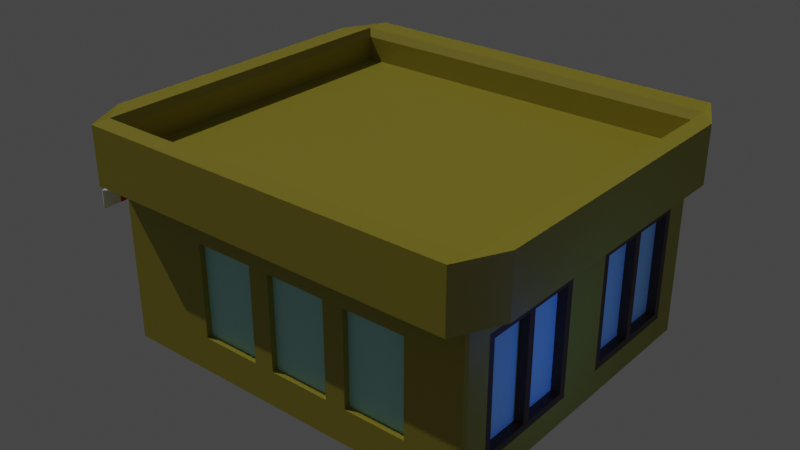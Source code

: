 # Source: store.blend  (saved by Blender 3.2.14; exported with 4.5.12 LTS)
import bpy
from mathutils import Matrix  # noqa: F401  (used for matrix-valued properties, if any)

bpy.ops.wm.read_factory_settings(use_empty=True)
scene = bpy.context.scene
scene.name = 'Scene'

# ---- collections
col_collection = bpy.data.collections.new('Collection'); scene.collection.children.link(col_collection)

# ---- materials (node trees are filled in below, after node groups)
mat_material_001 = bpy.data.materials.new('Material.001')
mat_material_001.use_transparent_shadow = False
mat_material_002 = bpy.data.materials.new('Material.002')
mat_material_002.use_transparent_shadow = False
mat_material_003 = bpy.data.materials.new('Material.003')
mat_material_003.use_transparent_shadow = False
mat_material_004 = bpy.data.materials.new('Material.004')
mat_material_004.use_transparent_shadow = False
mat_material_005 = bpy.data.materials.new('Material.005')
mat_material_005.use_transparent_shadow = False

# ---- material node trees
mat_material_001.use_nodes = True; mat_material_001.node_tree.nodes.clear()
_N = mat_material_001.node_tree.nodes; _L = mat_material_001.node_tree.links
n0 = _N.new('ShaderNodeBsdfPrincipled'); n0.name = 'Principled BSDF'; n0.location = (10, 300)
n0.distribution = 'GGX'
n0.subsurface_method = 'RANDOM_WALK_SKIN'
n0.inputs[0].default_value = (0.3665, 0.3179, 0.02612, 1.0)
n0.inputs[3].default_value = 1.45
n0.inputs[27].default_value = (0.0, 0.0, 0.0, 1.0)
n0.inputs[28].default_value = 1.0
n1 = _N.new('ShaderNodeOutputMaterial'); n1.name = 'Material Output'; n1.location = (300, 300)
_L.new(n0.outputs[0], n1.inputs[0])
n1.is_active_output = True
mat_material_002.use_nodes = True; mat_material_002.node_tree.nodes.clear()
_N = mat_material_002.node_tree.nodes; _L = mat_material_002.node_tree.links
n0 = _N.new('ShaderNodeBsdfPrincipled'); n0.name = 'Principled BSDF'; n0.location = (10, 300)
n0.distribution = 'GGX'
n0.subsurface_method = 'RANDOM_WALK_SKIN'
n0.inputs[0].default_value = (0.4028, 0.8, 0.7505, 1.0)
n0.inputs[3].default_value = 1.45
n0.inputs[27].default_value = (0.0, 0.0, 0.0, 1.0)
n0.inputs[28].default_value = 1.0
n1 = _N.new('ShaderNodeOutputMaterial'); n1.name = 'Material Output'; n1.location = (300, 300)
_L.new(n0.outputs[0], n1.inputs[0])
n1.is_active_output = True
mat_material_003.use_nodes = True; mat_material_003.node_tree.nodes.clear()
_N = mat_material_003.node_tree.nodes; _L = mat_material_003.node_tree.links
n0 = _N.new('ShaderNodeBsdfPrincipled'); n0.name = 'Principled BSDF'; n0.location = (10, 300)
n0.distribution = 'GGX'
n0.subsurface_method = 'RANDOM_WALK_SKIN'
n0.inputs[0].default_value = (1.0, 1.0, 1.0, 1.0)
n0.inputs[3].default_value = 1.45
n0.inputs[27].default_value = (0.0, 0.0, 0.0, 1.0)
n0.inputs[28].default_value = 1.0
n1 = _N.new('ShaderNodeOutputMaterial'); n1.name = 'Material Output'; n1.location = (300, 300)
_L.new(n0.outputs[0], n1.inputs[0])
n1.is_active_output = True
mat_material_004.use_nodes = True; mat_material_004.node_tree.nodes.clear()
_N = mat_material_004.node_tree.nodes; _L = mat_material_004.node_tree.links
n0 = _N.new('ShaderNodeBsdfPrincipled'); n0.name = 'Principled BSDF'; n0.location = (10, 300)
n0.distribution = 'GGX'
n0.subsurface_method = 'RANDOM_WALK_SKIN'
n0.inputs[0].default_value = (0.8, 0.0, 0.005843, 1.0)
n0.inputs[3].default_value = 1.45
n0.inputs[27].default_value = (0.0, 0.0, 0.0, 1.0)
n0.inputs[28].default_value = 1.0
n1 = _N.new('ShaderNodeOutputMaterial'); n1.name = 'Material Output'; n1.location = (300, 300)
_L.new(n0.outputs[0], n1.inputs[0])
n1.is_active_output = True
mat_material_005.use_nodes = True; mat_material_005.node_tree.nodes.clear()
_N = mat_material_005.node_tree.nodes; _L = mat_material_005.node_tree.links
n0 = _N.new('ShaderNodeBsdfPrincipled'); n0.name = 'Principled BSDF'; n0.location = (10, 300)
n0.distribution = 'GGX'
n0.subsurface_method = 'RANDOM_WALK_SKIN'
n0.inputs[0].default_value = (0.06326, 0.03006, 0.0101, 1.0)
n0.inputs[3].default_value = 1.45
n0.inputs[27].default_value = (0.0, 0.0, 0.0, 1.0)
n0.inputs[28].default_value = 1.0
n1 = _N.new('ShaderNodeOutputMaterial'); n1.name = 'Material Output'; n1.location = (300, 300)
_L.new(n0.outputs[0], n1.inputs[0])
n1.is_active_output = True

# ---- world
world_world = bpy.data.worlds.new('World'); scene.world = world_world
world_world.use_nodes = True; world_world.node_tree.nodes.clear()
_N = world_world.node_tree.nodes; _L = world_world.node_tree.links
n0 = _N.new('ShaderNodeOutputWorld'); n0.name = 'World Output'; n0.location = (300, 300)
n1 = _N.new('ShaderNodeBackground'); n1.name = 'Background'; n1.location = (10, 300)
n1.inputs[0].default_value = (0.05088, 0.05088, 0.05088, 1.0)
_L.new(n1.outputs[0], n0.inputs[0])
n0.is_active_output = True
world_world.color = (0.05088, 0.05088, 0.05088)
world_world.use_sun_shadow = False
world_world.sun_shadow_jitter_overblur = 0.0

# ---- lights
light_sun = bpy.data.lights.new('Sun', 'SUN')
light_sun.color = (1.0, 0.9576, 0.9576)
light_sun.transmission_factor = 0.0
light_sun.energy = 1.0
light_sun.shadow_soft_size = 0.125
light_area = bpy.data.lights.new('Area', 'AREA')
light_area.color = (0.6516, 0.1317, 1.0)
light_area.transmission_factor = 0.0
light_area.energy = 96.37
light_area.shadow_soft_size = 8.571
light_area.shadow_maximum_resolution = 0.006
light_area.use_absolute_resolution = True
light_area.size = 8.571
light_area.size_y = 1.0
light_area_001 = bpy.data.lights.new('Area.001', 'AREA')
light_area_001.color = (0.02208, 0.131, 1.0)
light_area_001.transmission_factor = 0.0
light_area_001.energy = 106.3
light_area_001.shadow_soft_size = 1.0
light_area_001.shadow_maximum_resolution = 0.006
light_area_001.use_absolute_resolution = True
light_area_001.size = 1.0
light_area_001.size_y = 1.0

# ---- meshes
me_plane_002 = bpy.data.meshes.new('Plane.002')
me_plane_002.from_pydata([(-1.881, 0.547, 0.003398), (-1.881, -0.9136, 1.297), (-1.881, 0.547, 1.297), (-1.881, -1.683, 1.716), (4.93, -1.683, 1.716), (-1.881, 1.316, 1.716), (4.93, 1.316, 1.716), (-1.83, -0.1973, 0.003398), (4.93, -0.1833, 0.003398), (-1.881, -0.1833, 1.297), (4.93, -0.1833, 1.521), (-1.881, -0.1833, 1.716), (4.93, -0.1833, 1.716), (-2.298, -0.1833, 1.505), (5.346, -0.1833, 1.505), (-2.298, -0.1833, 1.731), (5.346, -0.1833, 1.731), (-2.298, -0.1833, 2.026), (5.346, -0.1833, 2.026), (-1.881, -0.1833, 1.521), (-1.881, -0.9136, 0.003398), (-1.83, -0.918, 1.32), (-1.83, -0.1973, 1.32), (-1.83, -0.5776, 1.32), (-1.83, -0.918, 0.003398), (-1.83, 0.547, 1.297), (-1.83, 0.547, 0.003398), (-1.761, -0.9136, 0.003398), (-1.761, -0.9136, 1.297), (-1.761, -0.1833, 1.297), (-1.789, -0.3077, 0.2392), (-1.789, -0.8075, 0.2392), (-1.789, 0.4366, 0.2392), (-1.789, -0.08684, 0.2392), (-1.789, -0.3077, 1.169), (-1.789, -0.5776, 1.169), (-1.789, -0.8075, 1.169), (-1.789, -0.08684, 1.166), (-1.789, 0.4366, 1.149), (-1.883, -1.653, 1.367), (-1.881, -1.653, 1.333), (-1.883, 1.279, 1.367), (-1.881, 1.279, 1.333), (-1.882, -1.653, 1.365), (-1.882, 1.279, 1.365), (-2.623, -1.653, 1.26), (-2.623, 1.279, 1.26), (-2.284, -1.653, 1.312), (-2.284, 1.279, 1.312), (-2.623, -1.481, 1.26), (-2.623, -1.308, 1.26), (-2.623, -1.136, 1.26), (-2.623, -0.9635, 1.26), (-2.623, -0.7909, 1.26), (-2.623, -0.6184, 1.26), (-2.623, -0.4459, 1.26), (-2.623, -0.2734, 1.26), (-2.623, -0.1009, 1.26), (-2.623, 0.0716, 1.26), (-2.623, 0.2441, 1.26), (-2.623, 0.4166, 1.26), (-2.623, 0.5891, 1.26), (-2.623, 0.7616, 1.26), (-2.623, 0.9341, 1.26), (-2.623, 1.107, 1.26), (-2.284, -1.481, 1.312), (-2.284, -1.308, 1.312), (-2.284, -1.136, 1.312), (-2.284, -0.9635, 1.312), (-2.284, -0.7909, 1.312), (-2.284, -0.6184, 1.312), (-2.284, -0.4459, 1.312), (-2.284, -0.2734, 1.312), (-2.284, -0.1009, 1.312), (-2.284, 0.0716, 1.312), (-2.284, 0.2441, 1.312), (-2.284, 0.4166, 1.312), (-2.284, 0.5891, 1.312), (-2.284, 0.7616, 1.312), (-2.284, 0.9341, 1.312), (-2.284, 1.107, 1.312), (-2.641, -1.653, 1.089), (-2.641, 1.279, 1.089), (-2.641, -1.481, 1.089), (-2.641, -1.308, 1.089), (-2.641, -1.136, 1.089), (-2.641, -0.9635, 1.089), (-2.641, -0.7909, 1.089), (-2.641, -0.6184, 1.089), (-2.641, -0.4459, 1.089), (-2.641, -0.2734, 1.089), (-2.641, -0.1009, 1.089), (-2.641, 0.0716, 1.089), (-2.641, 0.2441, 1.089), (-2.641, 0.4166, 1.089), (-2.641, 0.5891, 1.089), (-2.641, 0.7616, 1.089), (-2.641, 0.9341, 1.089), (-2.641, 1.107, 1.089), (-2.631, -0.9635, 1.144), (-2.631, -1.136, 1.144), (-2.631, 0.4166, 1.144), (-2.631, 0.2441, 1.144), (-2.631, -0.7909, 1.144), (-2.631, 0.5891, 1.144), (-2.631, -0.6184, 1.144), (-2.631, 0.7616, 1.144), (-2.631, -0.4459, 1.144), (-2.631, 0.9341, 1.144), (-2.631, -0.2734, 1.144), (-2.631, -1.481, 1.144), (-2.631, -1.653, 1.144), (-2.631, 1.107, 1.144), (-2.631, -0.1009, 1.144), (-2.631, -1.308, 1.144), (-2.631, 1.279, 1.144), (-2.631, 0.0716, 1.144), (-2.623, 1.193, 1.26), (-2.284, 1.193, 1.312), (-2.641, 1.193, 1.089), (-2.631, 1.193, 1.144), (-1.881, -0.1833, 1.941), (-1.958, -0.1833, 2.013), (-1.958, -1.726, 2.013), (-1.881, -1.683, 1.941), (5.006, -1.726, 2.013), (4.93, -1.683, 1.941), (4.93, -0.1833, 1.941), (5.006, -0.1833, 2.013), (5.006, 1.36, 2.013), (4.93, 1.316, 1.941), (-1.958, 1.36, 2.013), (-1.881, 1.316, 1.941), (-1.816, -0.3077, 1.169), (-1.83, -0.2979, 1.183), (-1.816, -0.3077, 0.2392), (-1.83, -0.2982, 0.2188), (-1.83, -0.8171, 0.2188), (-1.816, -0.8075, 0.2392), (-1.83, -0.8174, 1.183), (-1.816, -0.8075, 1.169), (-1.816, -0.5776, 1.169), (-1.83, -0.5776, 1.183), (-1.83, -0.09625, 0.2192), (-1.816, -0.08684, 0.2392), (-1.83, -0.09651, 1.179), (-1.816, -0.08684, 1.166), (-1.83, 0.4462, 1.162), (-1.816, 0.4366, 1.149), (-1.816, 0.4366, 0.2392), (-1.83, 0.446, 0.2192), (-2.298, 1.146, 1.505), (-1.891, 1.552, 1.505), (-1.944, 1.352, 1.518), (-1.891, -1.919, 1.505), (-2.298, -1.512, 1.505), (-1.944, -1.719, 1.518), (5.346, -1.512, 1.505), (4.94, -1.919, 1.505), (4.993, -1.719, 1.518), (4.94, 1.552, 1.505), (5.346, 1.146, 1.505), (4.993, 1.352, 1.518), (-2.298, 1.146, 1.731), (-1.891, 1.552, 1.731), (-2.298, -1.512, 1.731), (-1.891, -1.919, 1.731), (5.346, -1.512, 1.731), (4.94, -1.919, 1.731), (4.94, 1.552, 1.731), (5.346, 1.146, 1.731), (-1.891, 1.552, 2.026), (-2.298, 1.146, 2.026), (-1.958, 1.36, 2.013), (5.346, 1.146, 2.026), (4.94, 1.552, 2.026), (5.006, 1.36, 2.013), (-2.298, -1.512, 2.026), (-1.891, -1.919, 2.026), (-1.958, -1.726, 2.013), (4.94, -1.919, 2.026), (5.346, -1.512, 2.026), (5.006, -1.726, 2.013), (-1.852, -1.683, 0.003398), (-1.881, -1.654, 0.003398), (4.93, -1.654, 0.003398), (4.9, -1.683, 0.003398), (4.9, 1.316, 0.003398), (4.93, 1.287, 0.003398), (4.9, -1.683, 1.521), (4.93, -1.654, 1.521), (4.955, -1.697, 1.52), (4.93, 1.287, 1.521), (4.9, 1.316, 1.521), (4.955, 1.331, 1.52), (-1.881, -1.654, 1.521), (-1.852, -1.683, 1.521), (-1.907, -1.697, 1.52), (-1.852, 1.316, 1.521), (-1.881, 1.287, 1.521), (-1.907, 1.331, 1.52), (-1.881, 1.287, 0.003398), (-1.852, 1.316, 0.003398), (-0.3669, -1.683, 0.003398), (1.118, -1.683, 0.003398), (2.603, -1.683, 0.003398), (4.089, -1.683, 0.003398), (4.089, -1.683, 1.521), (2.603, -1.683, 1.521), (1.118, -1.683, 1.521), (-0.3669, -1.683, 1.521), (4.089, 1.316, 0.003398), (2.603, 1.316, 0.003398), (1.118, 1.316, 0.003398), (-0.3669, 1.316, 0.003398), (-0.3669, 1.316, 1.521), (1.118, 1.316, 1.521), (2.603, 1.316, 1.521), (4.089, 1.316, 1.521), (-0.1795, -1.683, 0.3288), (0.9309, -1.683, 0.3288), (0.9309, -1.683, 1.195), (-0.1795, -1.683, 1.195), (1.306, -1.683, 0.3288), (2.416, -1.683, 0.3288), (2.416, -1.683, 1.195), (1.306, -1.683, 1.195), (2.791, -1.683, 0.3288), (3.901, -1.683, 0.3288), (3.901, -1.683, 1.195), (2.791, -1.683, 1.195), (3.901, 1.316, 0.3288), (2.791, 1.316, 0.3288), (2.791, 1.316, 1.195), (3.901, 1.316, 1.195), (2.416, 1.316, 0.3288), (1.306, 1.316, 0.3288), (1.306, 1.316, 1.195), (2.416, 1.316, 1.195), (0.9309, 1.316, 0.3288), (-0.1795, 1.316, 0.3288), (-0.1795, 1.316, 1.195), (0.9309, 1.316, 1.195), (3.901, 1.258, 0.3288), (2.791, 1.258, 0.3288), (2.416, 1.258, 0.3288), (1.306, 1.258, 0.3288), (0.9309, 1.258, 0.3288), (-0.1795, 1.258, 0.3288), (3.901, 1.258, 1.195), (2.791, 1.258, 1.195), (2.416, 1.258, 1.195), (1.306, 1.258, 1.195), (0.9309, 1.258, 1.195), (-0.1795, 1.258, 1.195), (-0.1795, -1.628, 0.3288), (0.9309, -1.628, 0.3288), (1.306, -1.628, 0.3288), (2.416, -1.628, 0.3288), (2.791, -1.628, 0.3288), (3.901, -1.628, 0.3288), (-0.1795, -1.628, 1.195), (0.9309, -1.628, 1.195), (1.306, -1.628, 1.195), (2.416, -1.628, 1.195), (2.791, -1.628, 1.195), (3.901, -1.628, 1.195), (-1.9, 1.279, 1.369), (-1.9, -1.653, 1.369), (-1.899, -1.653, 1.367), (-1.898, -1.653, 1.335), (-1.898, 1.279, 1.335), (-1.899, 1.279, 1.367), (-2.64, 1.193, 1.263), (-2.64, 1.279, 1.263), (-2.301, 1.279, 1.314), (-2.301, 1.193, 1.314), (-2.301, -1.653, 1.314), (-2.64, -1.653, 1.263), (-2.64, -1.481, 1.263), (-2.64, -1.308, 1.263), (-2.64, -1.136, 1.263), (-2.64, -0.9635, 1.263), (-2.64, -0.7909, 1.263), (-2.64, -0.6184, 1.263), (-2.64, -0.4459, 1.263), (-2.64, -0.2734, 1.263), (-2.64, -0.1009, 1.263), (-2.64, 0.0716, 1.263), (-2.64, 0.2441, 1.263), (-2.64, 0.4166, 1.263), (-2.64, 0.5891, 1.263), (-2.64, 0.7616, 1.263), (-2.64, 0.9341, 1.263), (-2.64, 1.107, 1.263), (-2.301, -1.481, 1.314), (-2.301, -1.308, 1.314), (-2.301, -1.136, 1.314), (-2.301, -0.9635, 1.314), (-2.301, -0.7909, 1.314), (-2.301, -0.6184, 1.314), (-2.301, -0.4459, 1.314), (-2.301, -0.2734, 1.314), (-2.301, -0.1009, 1.314), (-2.301, 0.0716, 1.314), (-2.301, 0.2441, 1.314), (-2.301, 0.4166, 1.314), (-2.301, 0.5891, 1.314), (-2.301, 0.7616, 1.314), (-2.301, 0.9341, 1.314), (-2.301, 1.107, 1.314), (-2.645, 1.193, 1.091), (-2.645, 1.279, 1.091), (-2.645, -1.653, 1.091), (-2.645, -1.481, 1.091), (-2.645, -1.308, 1.091), (-2.645, -1.136, 1.091), (-2.645, -0.9635, 1.091), (-2.645, -0.7909, 1.091), (-2.645, -0.6184, 1.091), (-2.645, -0.4459, 1.091), (-2.645, -0.2734, 1.091), (-2.645, -0.1009, 1.091), (-2.645, 0.0716, 1.091), (-2.645, 0.2441, 1.091), (-2.645, 0.4166, 1.091), (-2.645, 0.5891, 1.091), (-2.645, 0.7616, 1.091), (-2.645, 0.9341, 1.091), (-2.645, 1.107, 1.091), (-2.648, -0.9635, 1.146), (-2.648, -1.136, 1.146), (-2.648, 0.4166, 1.146), (-2.648, 0.2441, 1.146), (-2.648, -0.7909, 1.146), (-2.648, 0.5891, 1.146), (-2.648, -0.6184, 1.146), (-2.648, 0.7616, 1.146), (-2.648, -0.4459, 1.146), (-2.648, 0.9341, 1.146), (-2.648, -0.2734, 1.146), (-2.648, -1.481, 1.146), (-2.648, -1.653, 1.146), (-2.648, 1.107, 1.146), (-2.648, -0.1009, 1.146), (-2.648, -1.308, 1.146), (-2.648, 1.279, 1.146), (-2.648, 0.0716, 1.146), (-2.648, 1.193, 1.146), (4.93, 0.04134, 0.2281), (4.93, 1.062, 0.2281), (4.93, 1.062, 1.296), (4.93, 0.04134, 1.296), (4.93, -1.429, 0.2281), (4.93, -0.408, 0.2281), (4.93, -0.408, 1.296), (4.93, -1.429, 1.296), (4.843, -1.369, 0.2878), (4.843, -0.4677, 0.2878), (4.843, 0.101, 0.2878), (4.843, 1.003, 0.2878), (4.843, 0.101, 1.236), (4.843, 1.003, 1.236), (4.843, -1.369, 1.236), (4.843, -0.4677, 1.236), (-1.913, -0.1199, 0.5258), (-1.827, -0.1199, 0.5258), (-1.913, -0.004953, 0.5258), (-1.827, -0.004953, 0.5258), (-1.913, -0.004953, 0.5925), (-1.913, -0.1199, 0.5925), (-1.827, -0.1199, 0.5925), (-1.827, -0.004953, 0.5925), (-1.913, -0.2747, 0.5258), (-1.827, -0.2747, 0.5258), (-1.913, -0.3897, 0.5258), (-1.827, -0.3897, 0.5258), (-1.913, -0.3897, 0.5925), (-1.913, -0.2747, 0.5925), (-1.827, -0.2747, 0.5925), (-1.827, -0.3897, 0.5925), (4.843, -1.429, 0.2281), (4.843, -0.408, 0.2281), (4.843, 0.04134, 0.2281), (4.843, 1.062, 0.2281), (4.843, 0.04134, 1.296), (4.843, 1.062, 1.296), (4.843, -1.429, 1.296), (4.843, -0.408, 1.296), (4.759, -1.369, 0.2878), (4.759, -0.4677, 0.2878), (4.759, 0.101, 0.2878), (4.759, 1.003, 0.2878), (4.759, 0.101, 1.236), (4.759, 1.003, 1.236), (4.759, -1.369, 1.236), (4.759, -0.4677, 1.236), (4.927, -1.429, 0.2281), (4.927, -0.408, 0.2281), (4.927, 0.04134, 0.2281), (4.927, 1.062, 0.2281), (4.927, 0.04134, 1.296), (4.927, 1.062, 1.296), (4.927, -1.429, 1.296), (4.927, -0.408, 1.296), (4.927, -1.369, 0.2878), (4.927, -0.4677, 0.2878), (4.927, 0.101, 0.2878), (4.927, 1.003, 0.2878), (4.927, 0.101, 1.236), (4.927, 1.003, 1.236), (4.927, -1.369, 1.236), (4.927, -0.4677, 1.236), (4.759, 0.5185, 0.2794), (4.759, 0.5852, 0.2794), (4.759, 0.5852, 1.245), (4.759, 0.5185, 1.245), (4.759, -0.9518, 0.2794), (4.759, -0.8851, 0.2794), (4.759, -0.8851, 1.245), (4.759, -0.9518, 1.245), (4.928, 0.5185, 0.2794), (4.928, 0.5852, 0.2794), (4.928, 0.5185, 1.245), (4.928, 0.5852, 1.245), (4.925, -0.9518, 0.2794), (4.925, -0.8851, 0.2794), (4.925, -0.9518, 1.245), (4.925, -0.8851, 1.245)], [], [(16, 170, 174, 18), (214, 202, 198, 215), (20, 1, 28, 27), (197, 196, 210, 209, 208, 207, 189, 191, 159, 158, 154, 156), (19, 9, 1, 20, 184, 195), (11, 12, 6, 5), (154, 158, 168, 166), (123, 122, 17, 177, 179), (14, 161, 170, 16), (191, 190, 10, 14, 157, 159), (10, 192, 194, 162, 161, 14), (169, 164, 171, 175), (160, 152, 164, 169), (199, 201, 0, 2, 9, 19), (167, 16, 18, 181), (163, 15, 17, 172), (166, 168, 180, 178), (194, 193, 218, 217, 216, 215, 198, 200, 153, 152, 160, 162), (13, 155, 165, 15), (157, 14, 16, 167), (151, 13, 15, 163), (3, 4, 12, 11), (1, 9, 29, 28), (352, 349, 383, 385), (12, 4, 126, 127), (6, 12, 127, 130), (125, 123, 179, 178, 180, 182), (11, 5, 132, 121), (5, 6, 130, 132), (15, 165, 177, 17), (122, 131, 173, 172, 17), (129, 128, 18, 174, 176), (131, 129, 176, 175, 171, 173), (4, 3, 124, 126), (128, 125, 182, 181, 18), (351, 352, 385, 386), (9, 2, 25, 29), (200, 199, 19, 13, 151, 153), (2, 0, 26, 25), (135, 138, 31, 30), (21, 24, 27, 28), (23, 21, 28, 29), (22, 23, 29, 25), (141, 133, 34, 35), (138, 140, 36, 31), (140, 141, 35, 36), (149, 144, 33, 32), (22, 7, 136, 134), (146, 148, 38, 37), (25, 26, 150, 147), (148, 149, 32, 38), (144, 146, 37, 33), (34, 30, 31, 36, 35), (33, 37, 38, 32), (26, 7, 143, 150), (24, 21, 139, 137), (21, 23, 142, 139), (7, 22, 145, 143), (23, 22, 134, 142), (7, 24, 137, 136), (22, 25, 147, 145), (43, 44, 42, 40), (39, 41, 44, 43), (43, 44, 48, 118, 80, 79, 78, 77, 76, 75, 74, 73, 72, 71, 70, 69, 68, 67, 66, 65, 47), (118, 48, 46, 117), (47, 65, 49, 45), (65, 66, 50, 49), (66, 67, 51, 50), (67, 68, 52, 51), (68, 69, 53, 52), (69, 70, 54, 53), (70, 71, 55, 54), (71, 72, 56, 55), (72, 73, 57, 56), (73, 74, 58, 57), (74, 75, 59, 58), (75, 76, 60, 59), (76, 77, 61, 60), (77, 78, 62, 61), (78, 79, 63, 62), (79, 80, 64, 63), (99, 86, 85, 100), (101, 94, 93, 102), (103, 87, 86, 99), (104, 95, 94, 101), (105, 88, 87, 103), (106, 96, 95, 104), (107, 89, 88, 105), (108, 97, 96, 106), (109, 90, 89, 107), (110, 83, 81, 111), (112, 98, 97, 108), (113, 91, 90, 109), (114, 84, 83, 110), (120, 119, 98, 112), (116, 92, 91, 113), (100, 85, 84, 114), (102, 93, 92, 116), (59, 102, 116, 58), (51, 100, 114, 50), (58, 116, 113, 57), (117, 120, 112, 64), (50, 114, 110, 49), (57, 113, 109, 56), (64, 112, 108, 63), (49, 110, 111, 45), (56, 109, 107, 55), (63, 108, 106, 62), (55, 107, 105, 54), (62, 106, 104, 61), (54, 105, 103, 53), (61, 104, 101, 60), (53, 103, 99, 52), (60, 101, 102, 59), (52, 99, 100, 51), (46, 115, 120, 117), (115, 82, 119, 120), (80, 118, 117, 64), (122, 123, 124, 121), (123, 125, 126, 124), (128, 129, 130, 127), (129, 131, 132, 130), (131, 122, 121, 132), (125, 128, 127, 126), (3, 11, 121, 124), (136, 137, 138, 135), (150, 143, 144, 149), (134, 136, 135, 133), (133, 141, 142, 134), (137, 139, 140, 138), (141, 140, 139, 142), (146, 144, 143, 145), (145, 147, 148, 146), (147, 150, 149, 148), (133, 135, 30, 34), (151, 152, 153), (154, 155, 156), (157, 158, 159), (160, 161, 162), (171, 172, 173), (174, 175, 176), (177, 178, 179), (180, 181, 182), (166, 178, 177, 165), (154, 166, 165, 155), (164, 152, 151, 163), (170, 161, 160, 169), (157, 167, 168, 158), (174, 170, 169, 175), (171, 164, 163, 172), (180, 168, 167, 181), (19, 195, 197, 156, 155, 13), (189, 190, 191), (192, 193, 194), (195, 196, 197), (198, 199, 200), (187, 193, 192, 188), (189, 186, 185, 190), (183, 196, 195, 184), (198, 202, 201, 199), (206, 186, 189, 207), (183, 203, 210, 196), (220, 221, 262, 256), (229, 230, 265, 266), (219, 220, 256, 255), (187, 211, 218, 193), (232, 233, 250, 244), (239, 240, 248, 247), (241, 242, 253, 254), (203, 204, 220, 219), (204, 209, 221, 220), (209, 210, 222, 221), (210, 203, 219, 222), (204, 205, 224, 223), (205, 208, 225, 224), (208, 209, 226, 225), (209, 204, 223, 226), (205, 206, 228, 227), (206, 207, 229, 228), (207, 208, 230, 229), (208, 205, 227, 230), (211, 212, 232, 231), (212, 217, 233, 232), (217, 218, 234, 233), (218, 211, 231, 234), (212, 213, 236, 235), (213, 216, 237, 236), (216, 217, 238, 237), (217, 212, 235, 238), (213, 214, 240, 239), (214, 215, 241, 240), (215, 216, 242, 241), (216, 213, 239, 242), (243, 244, 250, 249), (245, 246, 252, 251), (247, 248, 254, 253), (238, 235, 245, 251), (233, 234, 249, 250), (236, 237, 252, 246), (242, 239, 247, 253), (231, 232, 244, 243), (237, 238, 251, 252), (240, 241, 254, 248), (234, 231, 243, 249), (235, 236, 246, 245), (255, 256, 262, 261), (257, 258, 264, 263), (259, 260, 266, 265), (226, 223, 257, 263), (223, 224, 258, 257), (221, 222, 261, 262), (224, 225, 264, 258), (230, 227, 259, 265), (227, 228, 260, 259), (225, 226, 263, 264), (228, 229, 266, 260), (222, 219, 255, 261), (269, 270, 271, 272), (268, 269, 272, 267), (269, 277, 295, 296, 297, 298, 299, 300, 301, 302, 303, 304, 305, 306, 307, 308, 309, 310, 276, 275, 272), (276, 273, 274, 275), (277, 278, 279, 295), (295, 279, 280, 296), (296, 280, 281, 297), (297, 281, 282, 298), (298, 282, 283, 299), (299, 283, 284, 300), (300, 284, 285, 301), (301, 285, 286, 302), (302, 286, 287, 303), (303, 287, 288, 304), (304, 288, 289, 305), (305, 289, 290, 306), (306, 290, 291, 307), (307, 291, 292, 308), (308, 292, 293, 309), (309, 293, 294, 310), (330, 331, 316, 317), (332, 333, 324, 325), (334, 330, 317, 318), (335, 332, 325, 326), (336, 334, 318, 319), (337, 335, 326, 327), (338, 336, 319, 320), (339, 337, 327, 328), (340, 338, 320, 321), (341, 342, 313, 314), (343, 339, 328, 329), (344, 340, 321, 322), (345, 341, 314, 315), (348, 343, 329, 311), (347, 344, 322, 323), (331, 345, 315, 316), (333, 347, 323, 324), (289, 288, 347, 333), (281, 280, 345, 331), (288, 287, 344, 347), (273, 294, 343, 348), (280, 279, 341, 345), (287, 286, 340, 344), (294, 293, 339, 343), (279, 278, 342, 341), (286, 285, 338, 340), (293, 292, 337, 339), (285, 284, 336, 338), (292, 291, 335, 337), (284, 283, 334, 336), (291, 290, 332, 335), (283, 282, 330, 334), (290, 289, 333, 332), (282, 281, 331, 330), (274, 273, 348, 346), (346, 348, 311, 312), (310, 294, 273, 276), (45, 111, 342, 278), (88, 89, 320, 319), (43, 40, 270, 269), (89, 90, 321, 320), (40, 42, 271, 270), (90, 91, 322, 321), (44, 41, 267, 272), (91, 92, 323, 322), (39, 43, 269, 268), (82, 115, 346, 312), (92, 93, 324, 323), (42, 44, 272, 271), (93, 94, 325, 324), (94, 95, 326, 325), (119, 82, 312, 311), (95, 96, 327, 326), (46, 48, 275, 274), (81, 83, 314, 313), (96, 97, 328, 327), (48, 44, 272, 275), (83, 84, 315, 314), (111, 81, 313, 342), (97, 98, 329, 328), (84, 85, 316, 315), (43, 47, 277, 269), (85, 86, 317, 316), (47, 45, 278, 277), (98, 119, 311, 329), (86, 87, 318, 317), (87, 88, 319, 318), (41, 39, 268, 267), (115, 46, 274, 346), (8, 188, 350, 349), (188, 192, 351, 350), (192, 10, 352, 351), (10, 8, 349, 352), (185, 8, 354, 353), (8, 10, 355, 354), (10, 190, 356, 355), (190, 185, 353, 356), (362, 361, 393, 394), (358, 364, 396, 390), (354, 355, 388, 382), (349, 350, 384, 383), (353, 354, 382, 381), (350, 351, 386, 384), (355, 356, 387, 388), (356, 353, 381, 387), (365, 367, 368, 366), (370, 371, 372, 369), (365, 366, 371, 370), (366, 368, 372, 371), (367, 365, 370, 369), (368, 367, 369, 372), (373, 374, 376, 375), (378, 377, 380, 379), (373, 378, 379, 374), (374, 379, 380, 376), (375, 377, 378, 373), (376, 380, 377, 375), (357, 363, 411, 405), (381, 382, 398, 397), (361, 362, 410, 409), (388, 387, 403, 404), (362, 360, 408, 410), (382, 388, 404, 398), (359, 361, 409, 407), (387, 381, 397, 403), (419, 420, 427, 428), (414, 415, 424, 422), (361, 359, 391, 393), (357, 358, 390, 389), (364, 363, 395, 396), (363, 357, 389, 395), (360, 362, 394, 392), (359, 360, 392, 391), (406, 405, 397, 398), (408, 407, 399, 400), (407, 409, 401, 399), (410, 408, 400, 402), (409, 410, 402, 401), (405, 411, 403, 397), (412, 406, 398, 404), (411, 412, 404, 403), (383, 384, 400, 399), (364, 358, 406, 412), (385, 383, 399, 401), (363, 364, 412, 411), (384, 386, 402, 400), (358, 357, 405, 406), (360, 359, 407, 408), (386, 385, 401, 402), (391, 392, 414, 413), (392, 394, 415, 414), (394, 393, 416, 415), (393, 391, 413, 416), (389, 390, 418, 417), (390, 396, 419, 418), (396, 395, 420, 419), (395, 389, 417, 420), (421, 422, 424, 423), (425, 426, 428, 427), (413, 414, 422, 421), (420, 417, 425, 427), (415, 416, 423, 424), (416, 413, 421, 423), (418, 419, 428, 426), (417, 418, 426, 425)])
me_plane_002.polygons.foreach_set('material_index', [0, 0, 0, 0, 0, 0, 0, 0, 0, 0, 0, 0, 0, 0, 0, 0, 0, 0, 0, 0, 0, 0, 0, 0, 0, 0, 0, 0, 0, 0, 0, 0, 0, 0, 0, 0, 0, 0, 0, 4, 4, 4, 4, 4, 4, 4, 4, 4, 4, 4, 4, 4, 1, 1, 4, 4, 4, 4, 4, 4, 4, 2, 2, 2, 2, 2, 3, 2, 3, 2, 3, 2, 3, 2, 3, 2, 3, 2, 3, 2, 3, 3, 3, 2, 2, 3, 3, 2, 2, 3, 2, 3, 2, 3, 2, 3, 2, 2, 2, 2, 3, 2, 3, 2, 3, 2, 3, 2, 2, 3, 3, 2, 2, 3, 3, 2, 2, 2, 0, 0, 0, 0, 0, 0, 0, 4, 4, 4, 4, 4, 4, 4, 4, 4, 4, 0, 0, 0, 0, 0, 0, 0, 0, 0, 0, 0, 0, 0, 0, 0, 0, 0, 0, 0, 0, 0, 0, 0, 0, 0, 0, 0, 0, 0, 0, 0, 0, 0, 0, 0, 0, 0, 0, 0, 0, 0, 0, 0, 0, 0, 0, 0, 0, 0, 0, 0, 0, 0, 0, 0, 0, 0, 0, 1, 1, 1, 0, 0, 0, 0, 0, 0, 0, 0, 0, 1, 1, 1, 0, 0, 0, 0, 0, 0, 0, 0, 0, 2, 2, 2, 2, 2, 3, 2, 3, 2, 3, 2, 3, 2, 3, 2, 3, 2, 3, 2, 3, 3, 3, 2, 2, 3, 3, 2, 2, 3, 2, 3, 2, 3, 2, 3, 2, 2, 2, 2, 3, 2, 3, 2, 3, 2, 3, 2, 2, 3, 3, 2, 2, 3, 3, 2, 2, 2, 2, 2, 2, 2, 2, 2, 2, 2, 2, 2, 2, 2, 2, 2, 3, 2, 2, 2, 2, 2, 2, 2, 3, 2, 2, 2, 2, 2, 2, 2, 2, 2, 0, 0, 0, 0, 0, 0, 0, 0, 4, 4, 0, 0, 0, 0, 0, 0, 4, 4, 4, 4, 4, 4, 4, 4, 4, 4, 4, 4, 4, 0, 4, 0, 4, 0, 4, 0, 1, 4, 4, 4, 4, 4, 4, 4, 4, 4, 4, 4, 4, 4, 4, 4, 0, 4, 0, 4, 0, 4, 4, 0, 4, 1, 4, 1, 4, 1, 4, 1, 4, 4, 4, 4, 4, 4, 4, 1])
_uv = me_plane_002.uv_layers.new(name='UVMap')
_uv.uv.foreach_set('vector', [1.0, 0.5, 1.0, 0.8829, 1.0, 0.8829, 1.0, 0.5, 0.2023, 1.0, 0.0039, 1.0, 0.0039, 1.0, 0.2023, 1.0, 0.0, 0.0, 0.0, 0.0, 0.0, 0.0, 0.0, 0.0, 0.0, 0.0, 0.0039, 0.0, 0.2023, 0.0, 0.4008, 0.0, 0.5992, 0.0, 0.7977, 0.0, 0.9961, 0.0, 1.0, 0.0, 1.0, 0.0, 0.9511, 0.0, 0.04886, 0.0, 0.0, 0.0, 0.0, 0.5, 0.0, 0.5, 0.0, 0.0, 0.0, 0.0, 0.0, 0.0, 0.0, 0.009733, 0.0, 0.5, 1.0, 0.5, 1.0, 1.0, 0.0, 1.0, 0.04886, 0.0, 0.9511, 0.0, 0.9511, 0.0, 0.04886, 0.0, 0.0, 0.0, 0.0, 0.5, 0.0, 0.5, 0.0, 0.1171, 0.0, 0.0, 1.0, 0.5, 1.0, 0.8829, 1.0, 0.8829, 1.0, 0.5, 1.0, 0.0, 1.0, 0.009733, 1.0, 0.5, 1.0, 0.5, 1.0, 0.1171, 1.0, 0.0, 1.0, 0.5, 1.0, 0.9903, 1.0, 1.0, 1.0, 1.0, 1.0, 0.8829, 1.0, 0.5, 0.9511, 1.0, 0.04886, 1.0, 0.04886, 1.0, 0.9511, 1.0, 0.9511, 1.0, 0.04886, 1.0, 0.04886, 1.0, 0.9511, 1.0, 0.0, 0.9903, 0.0, 0.9621, 0.0, 0.0, 0.0, 0.0, 0.0, 0.5, 0.0, 0.5, 1.0, 0.1171, 1.0, 0.5, 1.0, 0.5, 1.0, 0.1171, 0.0, 0.8829, 0.0, 0.5, 0.0, 0.5, 0.0, 0.8829, 0.04886, 0.0, 0.9511, 0.0, 0.9511, 0.0, 0.04886, 0.0, 1.0, 1.0, 0.9961, 1.0, 0.7977, 1.0, 0.5992, 1.0, 0.4008, 1.0, 0.2023, 1.0, 0.0039, 1.0, 0.0, 1.0, 0.0, 1.0, 0.04886, 1.0, 0.9511, 1.0, 1.0, 1.0, 0.0, 0.5, 0.0, 0.1171, 0.0, 0.1171, 0.0, 0.5, 1.0, 0.1171, 1.0, 0.5, 1.0, 0.5, 1.0, 0.1171, 0.0, 0.8829, 0.0, 0.5, 0.0, 0.5, 0.0, 0.8829, 0.0, 0.0, 1.0, 0.0, 1.0, 0.5, 0.0, 0.5, 0.0, 0.0, 0.0, 0.5, 0.0, 0.5, 0.0, 0.0, 1.0, 0.5749, 1.0, 0.5749, 1.0, 0.5749, 1.0, 0.5749, 1.0, 0.5, 1.0, 0.0, 1.0, 0.0, 1.0, 0.5, 1.0, 1.0, 1.0, 0.5, 1.0, 0.5, 1.0, 1.0, 1.0, 0.0, 0.0, 0.0, 0.0, 0.0, 0.04886, 0.0, 0.9511, 0.0, 1.0, 0.0, 0.0, 0.5, 0.0, 1.0, 0.0, 1.0, 0.0, 0.5, 0.0, 1.0, 1.0, 1.0, 1.0, 1.0, 0.0, 1.0, 0.0, 0.5, 0.0, 0.1171, 0.0, 0.1171, 0.0, 0.5, 0.0, 0.5, 0.0, 1.0, 0.0, 1.0, 0.0, 0.8829, 0.0, 0.5, 1.0, 1.0, 1.0, 0.5, 1.0, 0.5, 1.0, 0.8829, 1.0, 1.0, 0.0, 1.0, 1.0, 1.0, 1.0, 1.0, 0.9511, 1.0, 0.04886, 1.0, 0.0, 1.0, 1.0, 0.0, 0.0, 0.0, 0.0, 0.0, 1.0, 0.0, 1.0, 0.5, 1.0, 0.0, 1.0, 0.0, 1.0, 0.1171, 1.0, 0.5, 1.0, 0.9154, 1.0, 0.5749, 1.0, 0.5749, 1.0, 0.9154, 0.0, 0.5, 0.0, 0.0, 0.0, 0.0, 0.0, 0.5, 0.0, 1.0, 0.0, 0.9903, 0.0, 0.5, 0.0, 0.5, 0.0, 0.8829, 0.0, 1.0, 0.0, 0.0, 0.0, 0.0, 0.0, 0.0, 0.0, 0.0, 0.0, 0.009498, 0.0, 0.009501, 0.0, 0.009501, 0.0, 0.009498, 0.0, 0.1086, 0.0, 0.0, 0.0, 0.0, 0.0, 0.0, 0.0, 0.1647, 0.0, 0.1086, 0.0, 0.0, 0.0, 0.5, 0.0, 0.1086, 0.0, 0.1647, 0.0, 0.5, 0.0, 0.0, 0.0, 0.1298, 0.0, 0.1089, 0.0, 0.1089, 0.0, 0.1298, 0.0, 0.009501, 0.0, 0.1099, 0.0, 0.1099, 0.0, 0.009501, 0.0, 0.1099, 0.0, 0.1298, 0.0, 0.1298, 0.0, 0.1099, 0.0, 0.002486, 0.0, 0.006637, 0.0, 0.006637, 0.0, 0.002486, 0.0, 0.1086, 0.0, 0.0, 0.0, 0.008676, 0.0, 0.1089, 0.0, 0.08579, 0.0, 0.01354, 0.0, 0.01354, 0.0, 0.08579, 0.0, 0.0, 0.0, 0.0, 0.0, 0.002275, 0.0, 0.01235, 0.0, 0.01354, 0.0, 0.002486, 0.0, 0.002486, 0.0, 0.01354, 0.0, 0.006637, 0.0, 0.08579, 0.0, 0.08579, 0.0, 0.006637, 0.0, 0.1089, 0.0, 0.009498, 0.0, 0.009501, 0.0, 0.1099, 0.0, 0.1298, 0.0, 0.006637, 0.0, 0.08579, 0.0, 0.01354, 0.0, 0.002486, 0.0, 0.0, 0.0, 0.0, 0.0, 0.006072, 0.0, 0.002275, 0.0, 0.0, 0.0, 0.1086, 0.0, 0.1097, 0.0, 0.008678, 0.0, 0.1086, 0.0, 0.1647, 0.0, 0.133, 0.0, 0.1097, 0.0, 0.0, 0.0, 0.1086, 0.0, 0.08779, 0.0, 0.006072, 0.0, 0.1647, 0.0, 0.1086, 0.0, 0.1089, 0.0, 0.133, 0.0, 0.0, 0.0, 0.0, 0.0, 0.008678, 0.0, 0.008676, 0.0, 0.1086, 0.0, 0.0, 0.0, 0.01235, 0.0, 0.08779, 0.5, 0.0, 0.5, 1.0, 1.0, 1.0, 1.0, 0.0, 0.0, 0.0, 0.0, 1.0, 0.5, 1.0, 0.5, 0.0, 0.5, 0.0, 0.5, 1.0, 0.5, 1.0, 0.5, 0.9706, 0.5, 0.9412, 0.5, 0.8824, 0.5, 0.8235, 0.5, 0.7647, 0.5, 0.7059, 0.5, 0.6471, 0.5, 0.5882, 0.5, 0.5294, 0.5, 0.4706, 0.5, 0.4118, 0.5, 0.3529, 0.5, 0.2941, 0.5, 0.2353, 0.5, 0.1765, 0.5, 0.1176, 0.5, 0.05882, 0.5, 0.0, 0.5, 0.9706, 0.5, 1.0, 0.5, 1.0, 0.5, 0.9706, 0.5, 0.0, 0.5, 0.05882, 0.5, 0.05882, 0.5, 0.0, 0.5, 0.05882, 0.5, 0.1176, 0.5, 0.1176, 0.5, 0.05882, 0.5, 0.1176, 0.5, 0.1765, 0.5, 0.1765, 0.5, 0.1176, 0.5, 0.1765, 0.5, 0.2353, 0.5, 0.2353, 0.5, 0.1765, 0.5, 0.2353, 0.5, 0.2941, 0.5, 0.2941, 0.5, 0.2353, 0.5, 0.2941, 0.5, 0.3529, 0.5, 0.3529, 0.5, 0.2941, 0.5, 0.3529, 0.5, 0.4118, 0.5, 0.4118, 0.5, 0.3529, 0.5, 0.4118, 0.5, 0.4706, 0.5, 0.4706, 0.5, 0.4118, 0.5, 0.4706, 0.5, 0.5294, 0.5, 0.5294, 0.5, 0.4706, 0.5, 0.5294, 0.5, 0.5882, 0.5, 0.5882, 0.5, 0.5294, 0.5, 0.5882, 0.5, 0.6471, 0.5, 0.6471, 0.5, 0.5882, 0.5, 0.6471, 0.5, 0.7059, 0.5, 0.7059, 0.5, 0.6471, 0.5, 0.7059, 0.5, 0.7647, 0.5, 0.7647, 0.5, 0.7059, 0.5, 0.7647, 0.5, 0.8235, 0.5, 0.8235, 0.5, 0.7647, 0.5, 0.8235, 0.5, 0.8824, 0.5, 0.8824, 0.5, 0.8235, 0.5, 0.8824, 0.5, 0.9412, 0.5, 0.9412, 0.5, 0.8824, 0.5, 0.2353, 0.5, 0.2353, 0.5, 0.1765, 0.5, 0.1765, 0.5, 0.7059, 0.5, 0.7059, 0.5, 0.6471, 0.5, 0.6471, 0.5, 0.2941, 0.5, 0.2941, 0.5, 0.2353, 0.5, 0.2353, 0.5, 0.7647, 0.5, 0.7647, 0.5, 0.7059, 0.5, 0.7059, 0.5, 0.3529, 0.5, 0.3529, 0.5, 0.2941, 0.5, 0.2941, 0.5, 0.8235, 0.5, 0.8235, 0.5, 0.7647, 0.5, 0.7647, 0.5, 0.4118, 0.5, 0.4118, 0.5, 0.3529, 0.5, 0.3529, 0.5, 0.8824, 0.5, 0.8824, 0.5, 0.8235, 0.5, 0.8235, 0.5, 0.4706, 0.5, 0.4706, 0.5, 0.4118, 0.5, 0.4118, 0.5, 0.05882, 0.5, 0.05882, 0.5, 0.0, 0.5, 0.0, 0.5, 0.9412, 0.5, 0.9412, 0.5, 0.8824, 0.5, 0.8824, 0.5, 0.5294, 0.5, 0.5294, 0.5, 0.4706, 0.5, 0.4706, 0.5, 0.1176, 0.5, 0.1176, 0.5, 0.05882, 0.5, 0.05882, 0.5, 0.9706, 0.5, 0.9706, 0.5, 0.9412, 0.5, 0.9412, 0.5, 0.5882, 0.5, 0.5882, 0.5, 0.5294, 0.5, 0.5294, 0.5, 0.1765, 0.5, 0.1765, 0.5, 0.1176, 0.5, 0.1176, 0.5, 0.6471, 0.5, 0.6471, 0.5, 0.5882, 0.5, 0.5882, 0.5, 0.6471, 0.5, 0.6471, 0.5, 0.5882, 0.5, 0.5882, 0.5, 0.1765, 0.5, 0.1765, 0.5, 0.1176, 0.5, 0.1176, 0.5, 0.5882, 0.5, 0.5882, 0.5, 0.5294, 0.5, 0.5294, 0.5, 0.9706, 0.5, 0.9706, 0.5, 0.9412, 0.5, 0.9412, 0.5, 0.1176, 0.5, 0.1176, 0.5, 0.05882, 0.5, 0.05882, 0.5, 0.5294, 0.5, 0.5294, 0.5, 0.4706, 0.5, 0.4706, 0.5, 0.9412, 0.5, 0.9412, 0.5, 0.8824, 0.5, 0.8824, 0.5, 0.05882, 0.5, 0.05882, 0.5, 0.0, 0.5, 0.0, 0.5, 0.4706, 0.5, 0.4706, 0.5, 0.4118, 0.5, 0.4118, 0.5, 0.8824, 0.5, 0.8824, 0.5, 0.8235, 0.5, 0.8235, 0.5, 0.4118, 0.5, 0.4118, 0.5, 0.3529, 0.5, 0.3529, 0.5, 0.8235, 0.5, 0.8235, 0.5, 0.7647, 0.5, 0.7647, 0.5, 0.3529, 0.5, 0.3529, 0.5, 0.2941, 0.5, 0.2941, 0.5, 0.7647, 0.5, 0.7647, 0.5, 0.7059, 0.5, 0.7059, 0.5, 0.2941, 0.5, 0.2941, 0.5, 0.2353, 0.5, 0.2353, 0.5, 0.7059, 0.5, 0.7059, 0.5, 0.6471, 0.5, 0.6471, 0.5, 0.2353, 0.5, 0.2353, 0.5, 0.1765, 0.5, 0.1765, 0.5, 1.0, 0.5, 1.0, 0.5, 0.9706, 0.5, 0.9706, 0.5, 1.0, 0.5, 1.0, 0.5, 0.9706, 0.5, 0.9706, 0.5, 0.9412, 0.5, 0.9706, 0.5, 0.9706, 0.5, 0.9412, 0.0, 0.5, 0.0, 0.0, 0.0, 0.0, 0.0, 0.5, 0.0, 0.0, 1.0, 0.0, 1.0, 0.0, 0.0, 0.0, 1.0, 0.5, 1.0, 1.0, 1.0, 1.0, 1.0, 0.5, 1.0, 1.0, 0.0, 1.0, 0.0, 1.0, 1.0, 1.0, 0.0, 1.0, 0.0, 0.5, 0.0, 0.5, 0.0, 1.0, 1.0, 0.0, 1.0, 0.5, 1.0, 0.5, 1.0, 0.0, 0.0, 0.0, 0.0, 0.5, 0.0, 0.5, 0.0, 0.0, 0.0, 0.008676, 0.0, 0.008678, 0.0, 0.009501, 0.0, 0.009498, 0.0, 0.002275, 0.0, 0.006072, 0.0, 0.006637, 0.0, 0.002486, 0.0, 0.1089, 0.0, 0.008676, 0.0, 0.009498, 0.0, 0.1089, 0.0, 0.1089, 0.0, 0.1298, 0.0, 0.133, 0.0, 0.1089, 0.0, 0.008678, 0.0, 0.1097, 0.0, 0.1099, 0.0, 0.009501, 0.0, 0.1298, 0.0, 0.1099, 0.0, 0.1097, 0.0, 0.133, 0.0, 0.08579, 0.0, 0.006637, 0.0, 0.006072, 0.0, 0.08779, 0.0, 0.08779, 0.0, 0.01235, 0.0, 0.01354, 0.0, 0.08579, 0.0, 0.01235, 0.0, 0.002275, 0.0, 0.002486, 0.0, 0.01354, 0.0, 0.1089, 0.0, 0.009498, 0.0, 0.009498, 0.0, 0.1089, 0.0, 0.8829, 0.0, 1.0, 0.0, 1.0, 0.04886, 0.0, 0.0, 0.0, 0.0, 0.0, 1.0, 0.1171, 1.0, 0.0, 1.0, 0.0, 0.9511, 1.0, 1.0, 1.0, 1.0, 1.0, 0.04886, 1.0, 0.0, 1.0, 0.0, 1.0, 1.0, 0.8829, 1.0, 1.0, 1.0, 1.0, 0.0, 0.1171, 0.0, 0.0, 0.0, 0.0, 0.9511, 0.0, 1.0, 0.0, 1.0, 0.0, 0.04886, 0.0, 0.04886, 0.0, 0.0, 0.1171, 0.0, 0.1171, 0.04886, 0.0, 0.04886, 0.0, 0.0, 0.1171, 0.0, 0.1171, 0.04886, 1.0, 0.04886, 1.0, 0.0, 0.8829, 0.0, 0.8829, 1.0, 0.8829, 1.0, 0.8829, 0.9511, 1.0, 0.9511, 1.0, 1.0, 0.1171, 1.0, 0.1171, 0.9511, 0.0, 0.9511, 0.0, 1.0, 0.8829, 1.0, 0.8829, 0.9511, 1.0, 0.9511, 1.0, 0.04886, 1.0, 0.04886, 1.0, 0.0, 0.8829, 0.0, 0.8829, 0.9511, 0.0, 0.9511, 0.0, 1.0, 0.1171, 1.0, 0.1171, 0.0, 0.5, 0.0, 0.009733, 0.0, 0.0, 0.0, 0.0, 0.0, 0.1171, 0.0, 0.5, 0.9961, 0.0, 1.0, 0.0, 1.0, 0.0, 1.0, 0.9903, 1.0, 1.0, 1.0, 1.0, 0.0, 0.009733, 0.0, 0.0, 0.0, 0.0, 0.0039, 1.0, 0.0, 1.0, 0.0, 1.0, 0.9961, 1.0, 0.9961, 1.0, 1.0, 0.9903, 1.0, 0.9903, 0.9961, 0.0, 0.9961, 0.0, 1.0, 0.009733, 1.0, 0.009733, 0.0039, 0.0, 0.0039, 0.0, 0.0, 0.009733, 0.0, 0.0, 0.0039, 1.0, 0.0039, 1.0, 0.0, 0.9621, 0.0, 0.9903, 0.7977, 0.0, 0.9961, 0.0, 0.9961, 0.0, 0.7977, 0.0, 0.0039, 0.0, 0.2023, 0.0, 0.2023, 0.0, 0.0039, 0.0, 0.3757, 0.0, 0.3757, 0.0, 0.3757, 0.0, 0.3757, 0.0, 0.7726, 0.0, 0.6243, 0.0, 0.6243, 0.0, 0.7726, 0.0, 0.2274, 0.0, 0.3757, 0.0, 0.3757, 0.0, 0.2274, 0.0, 0.9961, 1.0, 0.7977, 1.0, 0.7977, 1.0, 0.9961, 1.0, 0.6243, 1.0, 0.6243, 1.0, 0.6243, 1.0, 0.6243, 1.0, 0.3757, 1.0, 0.2274, 1.0, 0.2274, 1.0, 0.3757, 1.0, 0.2274, 1.0, 0.3757, 1.0, 0.3757, 1.0, 0.2274, 1.0, 0.2023, 0.0, 0.4008, 0.0, 0.3757, 0.0, 0.2274, 0.0, 0.4008, 0.0, 0.4008, 0.0, 0.3757, 0.0, 0.3757, 0.0, 0.4008, 0.0, 0.2023, 0.0, 0.2274, 0.0, 0.3757, 0.0, 0.2023, 0.0, 0.2023, 0.0, 0.2274, 0.0, 0.2274, 0.0, 0.4008, 0.0, 0.5992, 0.0, 0.5742, 0.0, 0.4258, 0.0, 0.5992, 0.0, 0.5992, 0.0, 0.5742, 0.0, 0.5742, 0.0, 0.5992, 0.0, 0.4008, 0.0, 0.4258, 0.0, 0.5742, 0.0, 0.4008, 0.0, 0.4008, 0.0, 0.4258, 0.0, 0.4258, 0.0, 0.5992, 0.0, 0.7977, 0.0, 0.7726, 0.0, 0.6243, 0.0, 0.7977, 0.0, 0.7977, 0.0, 0.7726, 0.0, 0.7726, 0.0, 0.7977, 0.0, 0.5992, 0.0, 0.6243, 0.0, 0.7726, 0.0, 0.5992, 0.0, 0.5992, 0.0, 0.6243, 0.0, 0.6243, 0.0, 0.7977, 1.0, 0.5992, 1.0, 0.6243, 1.0, 0.7726, 1.0, 0.5992, 1.0, 0.5992, 1.0, 0.6243, 1.0, 0.6243, 1.0, 0.5992, 1.0, 0.7977, 1.0, 0.7726, 1.0, 0.6243, 1.0, 0.7977, 1.0, 0.7977, 1.0, 0.7726, 1.0, 0.7726, 1.0, 0.5992, 1.0, 0.4008, 1.0, 0.4258, 1.0, 0.5742, 1.0, 0.4008, 1.0, 0.4008, 1.0, 0.4258, 1.0, 0.4258, 1.0, 0.4008, 1.0, 0.5992, 1.0, 0.5742, 1.0, 0.4258, 1.0, 0.5992, 1.0, 0.5992, 1.0, 0.5742, 1.0, 0.5742, 1.0, 0.4008, 1.0, 0.2023, 1.0, 0.2274, 1.0, 0.3757, 1.0, 0.2023, 1.0, 0.2023, 1.0, 0.2274, 1.0, 0.2274, 1.0, 0.2023, 1.0, 0.4008, 1.0, 0.3757, 1.0, 0.2274, 1.0, 0.4008, 1.0, 0.4008, 1.0, 0.3757, 1.0, 0.3757, 1.0, 0.7726, 1.0, 0.6243, 1.0, 0.6243, 1.0, 0.7726, 1.0, 0.5742, 1.0, 0.4258, 1.0, 0.4258, 1.0, 0.5742, 1.0, 0.3757, 1.0, 0.2274, 1.0, 0.2274, 1.0, 0.3757, 1.0, 0.5742, 1.0, 0.5742, 1.0, 0.5742, 1.0, 0.5742, 1.0, 0.6243, 1.0, 0.7726, 1.0, 0.7726, 1.0, 0.6243, 1.0, 0.4258, 1.0, 0.4258, 1.0, 0.4258, 1.0, 0.4258, 1.0, 0.3757, 1.0, 0.3757, 1.0, 0.3757, 1.0, 0.3757, 1.0, 0.7726, 1.0, 0.6243, 1.0, 0.6243, 1.0, 0.7726, 1.0, 0.4258, 1.0, 0.5742, 1.0, 0.5742, 1.0, 0.4258, 1.0, 0.2274, 1.0, 0.2274, 1.0, 0.2274, 1.0, 0.2274, 1.0, 0.7726, 1.0, 0.7726, 1.0, 0.7726, 1.0, 0.7726, 1.0, 0.5742, 1.0, 0.4258, 1.0, 0.4258, 1.0, 0.5742, 1.0, 0.2274, 0.0, 0.3757, 0.0, 0.3757, 0.0, 0.2274, 0.0, 0.4258, 0.0, 0.5742, 0.0, 0.5742, 0.0, 0.4258, 0.0, 0.6243, 0.0, 0.7726, 0.0, 0.7726, 0.0, 0.6243, 0.0, 0.4258, 0.0, 0.4258, 0.0, 0.4258, 0.0, 0.4258, 0.0, 0.4258, 0.0, 0.5742, 0.0, 0.5742, 0.0, 0.4258, 0.0, 0.3757, 0.0, 0.2274, 0.0, 0.2274, 0.0, 0.3757, 0.0, 0.5742, 0.0, 0.5742, 0.0, 0.5742, 0.0, 0.5742, 0.0, 0.6243, 0.0, 0.6243, 0.0, 0.6243, 0.0, 0.6243, 0.0, 0.6243, 0.0, 0.7726, 0.0, 0.7726, 0.0, 0.6243, 0.0, 0.5742, 0.0, 0.4258, 0.0, 0.4258, 0.0, 0.5742, 0.0, 0.7726, 0.0, 0.7726, 0.0, 0.7726, 0.0, 0.7726, 0.0, 0.2274, 0.0, 0.2274, 0.0, 0.2274, 0.0, 0.2274, 0.0, 0.5, 0.0, 1.0, 0.0, 1.0, 1.0, 0.5, 1.0, 0.0, 0.0, 0.5, 0.0, 0.5, 1.0, 0.0, 1.0, 0.5, 0.0, 0.5, 0.0, 0.5, 0.05882, 0.5, 0.1176, 0.5, 0.1765, 0.5, 0.2353, 0.5, 0.2941, 0.5, 0.3529, 0.5, 0.4118, 0.5, 0.4706, 0.5, 0.5294, 0.5, 0.5882, 0.5, 0.6471, 0.5, 0.7059, 0.5, 0.7647, 0.5, 0.8235, 0.5, 0.8824, 0.5, 0.9412, 0.5, 0.9706, 0.5, 1.0, 0.5, 1.0, 0.5, 0.9706, 0.5, 0.9706, 0.5, 1.0, 0.5, 1.0, 0.5, 0.0, 0.5, 0.0, 0.5, 0.05882, 0.5, 0.05882, 0.5, 0.05882, 0.5, 0.05882, 0.5, 0.1176, 0.5, 0.1176, 0.5, 0.1176, 0.5, 0.1176, 0.5, 0.1765, 0.5, 0.1765, 0.5, 0.1765, 0.5, 0.1765, 0.5, 0.2353, 0.5, 0.2353, 0.5, 0.2353, 0.5, 0.2353, 0.5, 0.2941, 0.5, 0.2941, 0.5, 0.2941, 0.5, 0.2941, 0.5, 0.3529, 0.5, 0.3529, 0.5, 0.3529, 0.5, 0.3529, 0.5, 0.4118, 0.5, 0.4118, 0.5, 0.4118, 0.5, 0.4118, 0.5, 0.4706, 0.5, 0.4706, 0.5, 0.4706, 0.5, 0.4706, 0.5, 0.5294, 0.5, 0.5294, 0.5, 0.5294, 0.5, 0.5294, 0.5, 0.5882, 0.5, 0.5882, 0.5, 0.5882, 0.5, 0.5882, 0.5, 0.6471, 0.5, 0.6471, 0.5, 0.6471, 0.5, 0.6471, 0.5, 0.7059, 0.5, 0.7059, 0.5, 0.7059, 0.5, 0.7059, 0.5, 0.7647, 0.5, 0.7647, 0.5, 0.7647, 0.5, 0.7647, 0.5, 0.8235, 0.5, 0.8235, 0.5, 0.8235, 0.5, 0.8235, 0.5, 0.8824, 0.5, 0.8824, 0.5, 0.8824, 0.5, 0.8824, 0.5, 0.9412, 0.5, 0.9412, 0.5, 0.2353, 0.5, 0.1765, 0.5, 0.1765, 0.5, 0.2353, 0.5, 0.7059, 0.5, 0.6471, 0.5, 0.6471, 0.5, 0.7059, 0.5, 0.2941, 0.5, 0.2353, 0.5, 0.2353, 0.5, 0.2941, 0.5, 0.7647, 0.5, 0.7059, 0.5, 0.7059, 0.5, 0.7647, 0.5, 0.3529, 0.5, 0.2941, 0.5, 0.2941, 0.5, 0.3529, 0.5, 0.8235, 0.5, 0.7647, 0.5, 0.7647, 0.5, 0.8235, 0.5, 0.4118, 0.5, 0.3529, 0.5, 0.3529, 0.5, 0.4118, 0.5, 0.8824, 0.5, 0.8235, 0.5, 0.8235, 0.5, 0.8824, 0.5, 0.4706, 0.5, 0.4118, 0.5, 0.4118, 0.5, 0.4706, 0.5, 0.05882, 0.5, 0.0, 0.5, 0.0, 0.5, 0.05882, 0.5, 0.9412, 0.5, 0.8824, 0.5, 0.8824, 0.5, 0.9412, 0.5, 0.5294, 0.5, 0.4706, 0.5, 0.4706, 0.5, 0.5294, 0.5, 0.1176, 0.5, 0.05882, 0.5, 0.05882, 0.5, 0.1176, 0.5, 0.9706, 0.5, 0.9412, 0.5, 0.9412, 0.5, 0.9706, 0.5, 0.5882, 0.5, 0.5294, 0.5, 0.5294, 0.5, 0.5882, 0.5, 0.1765, 0.5, 0.1176, 0.5, 0.1176, 0.5, 0.1765, 0.5, 0.6471, 0.5, 0.5882, 0.5, 0.5882, 0.5, 0.6471, 0.5, 0.6471, 0.5, 0.5882, 0.5, 0.5882, 0.5, 0.6471, 0.5, 0.1765, 0.5, 0.1176, 0.5, 0.1176, 0.5, 0.1765, 0.5, 0.5882, 0.5, 0.5294, 0.5, 0.5294, 0.5, 0.5882, 0.5, 0.9706, 0.5, 0.9412, 0.5, 0.9412, 0.5, 0.9706, 0.5, 0.1176, 0.5, 0.05882, 0.5, 0.05882, 0.5, 0.1176, 0.5, 0.5294, 0.5, 0.4706, 0.5, 0.4706, 0.5, 0.5294, 0.5, 0.9412, 0.5, 0.8824, 0.5, 0.8824, 0.5, 0.9412, 0.5, 0.05882, 0.5, 0.0, 0.5, 0.0, 0.5, 0.05882, 0.5, 0.4706, 0.5, 0.4118, 0.5, 0.4118, 0.5, 0.4706, 0.5, 0.8824, 0.5, 0.8235, 0.5, 0.8235, 0.5, 0.8824, 0.5, 0.4118, 0.5, 0.3529, 0.5, 0.3529, 0.5, 0.4118, 0.5, 0.8235, 0.5, 0.7647, 0.5, 0.7647, 0.5, 0.8235, 0.5, 0.3529, 0.5, 0.2941, 0.5, 0.2941, 0.5, 0.3529, 0.5, 0.7647, 0.5, 0.7059, 0.5, 0.7059, 0.5, 0.7647, 0.5, 0.2941, 0.5, 0.2353, 0.5, 0.2353, 0.5, 0.2941, 0.5, 0.7059, 0.5, 0.6471, 0.5, 0.6471, 0.5, 0.7059, 0.5, 0.2353, 0.5, 0.1765, 0.5, 0.1765, 0.5, 0.2353, 0.5, 1.0, 0.5, 0.9706, 0.5, 0.9706, 0.5, 1.0, 0.5, 1.0, 0.5, 0.9706, 0.5, 0.9706, 0.5, 1.0, 0.5, 0.9412, 0.5, 0.9412, 0.5, 0.9706, 0.5, 0.9706, 0.5, 0.0, 0.5, 0.0, 0.5, 0.0, 0.5, 0.0, 0.5, 0.3529, 0.5, 0.4118, 0.5, 0.4118, 0.5, 0.3529, 0.5, 0.0, 1.0, 0.0, 1.0, 0.0, 0.5, 0.0, 0.5, 0.4118, 0.5, 0.4706, 0.5, 0.4706, 0.5, 0.4118, 1.0, 0.0, 1.0, 1.0, 1.0, 1.0, 1.0, 0.0, 0.5, 0.4706, 0.5, 0.5294, 0.5, 0.5294, 0.5, 0.4706, 0.5, 1.0, 0.0, 1.0, 0.0, 1.0, 0.5, 1.0, 0.5, 0.5294, 0.5, 0.5882, 0.5, 0.5882, 0.5, 0.5294, 0.0, 0.0, 0.5, 0.0, 0.5, 0.0, 0.0, 0.0, 0.5, 1.0, 0.5, 1.0, 0.5, 1.0, 0.5, 1.0, 0.5, 0.5882, 0.5, 0.6471, 0.5, 0.6471, 0.5, 0.5882, 1.0, 1.0, 0.5, 1.0, 0.5, 1.0, 1.0, 1.0, 0.5, 0.6471, 0.5, 0.7059, 0.5, 0.7059, 0.5, 0.6471, 0.5, 0.7059, 0.5, 0.7647, 0.5, 0.7647, 0.5, 0.7059, 0.5, 0.9706, 0.5, 1.0, 0.5, 1.0, 0.5, 0.9706, 0.5, 0.7647, 0.5, 0.8235, 0.5, 0.8235, 0.5, 0.7647, 0.5, 1.0, 0.5, 1.0, 0.5, 1.0, 0.5, 1.0, 0.5, 0.0, 0.5, 0.05882, 0.5, 0.05882, 0.5, 0.0, 0.5, 0.8235, 0.5, 0.8824, 0.5, 0.8824, 0.5, 0.8235, 0.5, 1.0, 0.5, 1.0, 0.5, 1.0, 0.5, 1.0, 0.5, 0.05882, 0.5, 0.1176, 0.5, 0.1176, 0.5, 0.05882, 0.5, 0.0, 0.5, 0.0, 0.5, 0.0, 0.5, 0.0, 0.5, 0.8824, 0.5, 0.9412, 0.5, 0.9412, 0.5, 0.8824, 0.5, 0.1176, 0.5, 0.1765, 0.5, 0.1765, 0.5, 0.1176, 0.5, 0.0, 0.5, 0.0, 0.5, 0.0, 0.5, 0.0, 0.5, 0.1765, 0.5, 0.2353, 0.5, 0.2353, 0.5, 0.1765, 0.5, 0.0, 0.5, 0.0, 0.5, 0.0, 0.5, 0.0, 0.5, 0.9412, 0.5, 0.9706, 0.5, 0.9706, 0.5, 0.9412, 0.5, 0.2353, 0.5, 0.2941, 0.5, 0.2941, 0.5, 0.2353, 0.5, 0.2941, 0.5, 0.3529, 0.5, 0.3529, 0.5, 0.2941, 0.0, 1.0, 0.0, 0.0, 0.0, 0.0, 0.0, 1.0, 0.5, 1.0, 0.5, 1.0, 0.5, 1.0, 0.5, 1.0, 1.0, 0.5, 1.0, 0.9903, 1.0, 0.9154, 1.0, 0.5749, 1.0, 0.9903, 1.0, 0.9903, 1.0, 0.9154, 1.0, 0.9154, 1.0, 0.9903, 1.0, 0.5, 1.0, 0.5749, 1.0, 0.9154, 1.0, 0.5, 1.0, 0.5, 1.0, 0.5749, 1.0, 0.5749, 1.0, 0.009733, 1.0, 0.5, 1.0, 0.4251, 1.0, 0.08464, 1.0, 0.5, 1.0, 0.5, 1.0, 0.4251, 1.0, 0.4251, 1.0, 0.5, 1.0, 0.009733, 1.0, 0.08464, 1.0, 0.4251, 1.0, 0.009733, 1.0, 0.009733, 1.0, 0.08464, 1.0, 0.08464, 1.0, 0.8954, 1.0, 0.5948, 1.0, 0.5948, 1.0, 0.8954, 1.0, 0.4052, 1.0, 0.4052, 1.0, 0.4052, 1.0, 0.4052, 1.0, 0.4251, 1.0, 0.4251, 1.0, 0.4251, 1.0, 0.4251, 1.0, 0.5749, 1.0, 0.9154, 1.0, 0.9154, 1.0, 0.5749, 1.0, 0.08464, 1.0, 0.4251, 1.0, 0.4251, 1.0, 0.08464, 1.0, 0.9154, 1.0, 0.9154, 1.0, 0.9154, 1.0, 0.9154, 1.0, 0.4251, 1.0, 0.08464, 1.0, 0.08464, 1.0, 0.4251, 1.0, 0.08464, 1.0, 0.08464, 1.0, 0.08464, 1.0, 0.08464, 0.0, 0.0, 0.0, 1.0, 1.0, 1.0, 1.0, 0.0, 0.0, 0.0, 1.0, 0.0, 1.0, 1.0, 0.0, 1.0, 0.0, 0.0, 1.0, 0.0, 1.0, 0.0, 0.0, 0.0, 1.0, 0.0, 1.0, 1.0, 1.0, 1.0, 1.0, 0.0, 0.0, 1.0, 0.0, 0.0, 0.0, 0.0, 0.0, 1.0, 1.0, 1.0, 0.0, 1.0, 0.0, 1.0, 1.0, 1.0, 0.0, 0.0, 1.0, 0.0, 1.0, 1.0, 0.0, 1.0, 0.0, 0.0, 0.0, 1.0, 1.0, 1.0, 1.0, 0.0, 0.0, 0.0, 0.0, 0.0, 1.0, 0.0, 1.0, 0.0, 1.0, 0.0, 1.0, 0.0, 1.0, 1.0, 1.0, 1.0, 0.0, 1.0, 0.0, 1.0, 0.0, 0.0, 0.0, 0.0, 1.0, 1.0, 1.0, 1.0, 0.0, 1.0, 0.0, 1.0, 1.0, 0.1046, 1.0, 0.1046, 1.0, 0.1046, 1.0, 0.1046, 1.0, 0.08464, 1.0, 0.4251, 1.0, 0.4251, 1.0, 0.08464, 1.0, 0.5948, 1.0, 0.8954, 1.0, 0.8954, 1.0, 0.5948, 1.0, 0.4251, 1.0, 0.08464, 1.0, 0.08464, 1.0, 0.4251, 1.0, 0.8954, 1.0, 0.8954, 1.0, 0.8954, 1.0, 0.8954, 1.0, 0.4251, 1.0, 0.4251, 1.0, 0.4251, 1.0, 0.4251, 1.0, 0.5948, 1.0, 0.5948, 1.0, 0.5948, 1.0, 0.5948, 1.0, 0.08464, 1.0, 0.08464, 1.0, 0.08464, 1.0, 0.08464, 1.0, 0.266, 1.0, 0.2438, 1.0, 0.2438, 1.0, 0.266, 1.0, 0.7562, 1.0, 0.7562, 1.0, 0.7562, 1.0, 0.7562, 1.0, 0.5948, 1.0, 0.5948, 1.0, 0.5948, 1.0, 0.5948, 1.0, 0.1046, 1.0, 0.4052, 1.0, 0.4052, 1.0, 0.1046, 1.0, 0.4052, 1.0, 0.1046, 1.0, 0.1046, 1.0, 0.4052, 1.0, 0.1046, 1.0, 0.1046, 1.0, 0.1046, 1.0, 0.1046, 1.0, 0.8954, 1.0, 0.8954, 1.0, 0.8954, 1.0, 0.8954, 1.0, 0.5948, 1.0, 0.8954, 1.0, 0.8954, 1.0, 0.5948, 1.0, 0.4052, 1.0, 0.1046, 1.0, 0.08464, 1.0, 0.4251, 1.0, 0.8954, 1.0, 0.5948, 1.0, 0.5749, 1.0, 0.9154, 1.0, 0.5948, 1.0, 0.5948, 1.0, 0.5749, 1.0, 0.5749, 1.0, 0.8954, 1.0, 0.8954, 1.0, 0.9154, 1.0, 0.9154, 1.0, 0.5948, 1.0, 0.8954, 1.0, 0.9154, 1.0, 0.5749, 1.0, 0.1046, 1.0, 0.1046, 1.0, 0.08464, 1.0, 0.08464, 1.0, 0.4052, 1.0, 0.4052, 1.0, 0.4251, 1.0, 0.4251, 1.0, 0.1046, 1.0, 0.4052, 1.0, 0.4251, 1.0, 0.08464, 1.0, 0.5749, 1.0, 0.9154, 1.0, 0.9154, 1.0, 0.5749, 1.0, 0.4052, 1.0, 0.4052, 1.0, 0.4052, 1.0, 0.4052, 1.0, 0.5749, 1.0, 0.5749, 1.0, 0.5749, 1.0, 0.5749, 1.0, 0.1046, 1.0, 0.4052, 1.0, 0.4052, 1.0, 0.1046, 1.0, 0.9154, 1.0, 0.9154, 1.0, 0.9154, 1.0, 0.9154, 1.0, 0.4052, 1.0, 0.1046, 1.0, 0.1046, 1.0, 0.4052, 1.0, 0.8954, 1.0, 0.5948, 1.0, 0.5948, 1.0, 0.8954, 1.0, 0.9154, 1.0, 0.5749, 1.0, 0.5749, 1.0, 0.9154, 1.0, 0.5948, 1.0, 0.8954, 1.0, 0.7562, 1.0, 0.734, 1.0, 0.8954, 1.0, 0.8954, 1.0, 0.7562, 1.0, 0.7562, 1.0, 0.8954, 1.0, 0.5948, 1.0, 0.734, 1.0, 0.7562, 1.0, 0.5948, 1.0, 0.5948, 1.0, 0.734, 1.0, 0.734, 1.0, 0.1046, 1.0, 0.4052, 1.0, 0.266, 1.0, 0.2438, 1.0, 0.4052, 1.0, 0.4052, 1.0, 0.266, 1.0, 0.266, 1.0, 0.4052, 1.0, 0.1046, 1.0, 0.2438, 1.0, 0.266, 1.0, 0.1046, 1.0, 0.1046, 1.0, 0.2438, 1.0, 0.2438, 1.0, 0.734, 1.0, 0.7562, 1.0, 0.7562, 1.0, 0.734, 1.0, 0.2438, 1.0, 0.266, 1.0, 0.266, 1.0, 0.2438, 1.0, 0.734, 1.0, 0.7562, 1.0, 0.7562, 1.0, 0.734, 1.0, 0.2438, 1.0, 0.2438, 1.0, 0.2438, 1.0, 0.2438, 1.0, 0.7562, 1.0, 0.734, 1.0, 0.734, 1.0, 0.7562, 1.0, 0.734, 1.0, 0.734, 1.0, 0.734, 1.0, 0.734, 1.0, 0.266, 1.0, 0.266, 1.0, 0.266, 1.0, 0.266, 1.0, 0.2438, 1.0, 0.266, 1.0, 0.266, 1.0, 0.2438])
me_plane_002.materials.append(mat_material_001)
me_plane_002.materials.append(mat_material_002)
me_plane_002.materials.append(mat_material_003)
me_plane_002.materials.append(mat_material_004)
me_plane_002.materials.append(mat_material_005)
me_plane_002.use_mirror_x = True
me_plane_002.update()

# ---- objects
ob_plane_002 = bpy.data.objects.new('Plane.002', me_plane_002)
ob_sun = bpy.data.objects.new('Sun', light_sun)
ob_area = bpy.data.objects.new('Area', light_area)
ob_area_001 = bpy.data.objects.new('Area.001', light_area_001)

# ---- transforms, parenting, visibility, modifiers, constraints
ob_plane_002.location = (0.0, 0.736, 0.0)
ob_plane_002.scale = (2.019, 4.015, 4.015)
ob_plane_002.use_mesh_mirror_x = True
ob_sun.location = (-13.07, -0.3546, 12.84)
ob_sun.rotation_euler = (0.2288, -0.5411, -0.06373)
ob_area.location = (5.453, 11.67, 2.905)
ob_area.rotation_euler = (-1.544, 0.1076, -0.568)
ob_area_001.location = (15.44, -2.124, 2.819)
ob_area_001.rotation_euler = (2.514, 1.328, 2.024)

# ---- collection membership
col_collection.objects.link(ob_plane_002)
col_collection.objects.link(ob_sun)
col_collection.objects.link(ob_area)
col_collection.objects.link(ob_area_001)

# ---- scene / render settings (as saved in the file)
scene.frame_start = 1; scene.frame_end = 250; scene.frame_set(1)
scene.render.engine = 'BLENDER_EEVEE_NEXT'
scene.cycles.sampling_pattern = 'TABULATED_SOBOL'
scene.cycles.use_light_tree = False
scene.view_settings.view_transform = 'Filmic'
bpy.context.view_layer.update()

# ---- added for rendering (the .blend has no active camera): camera
cam_auto = bpy.data.cameras.new('AutoCamera')
cam_auto.lens = 50.0
cam_auto.sensor_width = 36.0
cam_auto.clip_end = 1000.0
ob_auto_camera = bpy.data.objects.new('AutoCamera', cam_auto)
scene.collection.objects.link(ob_auto_camera)
ob_auto_camera.location = (23.835, -25.3334, 20.9624)
ob_auto_camera.rotation_euler = (1.09748, -7.21219e-08, 0.694738)
scene.camera = ob_auto_camera
bpy.context.view_layer.update()
